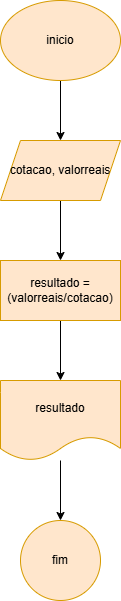

The diagram above was exported from draw.io. Its source (the exported page's mxGraphModel, read from the mxfile embedded in the PNG):
<mxGraphModel dx="1042" dy="565" grid="1" gridSize="10" guides="1" tooltips="1" connect="1" arrows="1" fold="1" page="1" pageScale="1" pageWidth="827" pageHeight="1169" math="0" shadow="0">
  <root>
    <mxCell id="0" />
    <mxCell id="1" parent="0" />
    <mxCell id="sXJpz7DXXfrNJb9HhTXQ-3" value="" style="edgeStyle=orthogonalEdgeStyle;rounded=0;orthogonalLoop=1;jettySize=auto;html=1;" edge="1" parent="1" source="sXJpz7DXXfrNJb9HhTXQ-1" target="sXJpz7DXXfrNJb9HhTXQ-2">
      <mxGeometry relative="1" as="geometry" />
    </mxCell>
    <mxCell id="sXJpz7DXXfrNJb9HhTXQ-1" value="inicio" style="ellipse;whiteSpace=wrap;html=1;fillColor=#ffe6cc;strokeColor=#d79b00;" vertex="1" parent="1">
      <mxGeometry x="354" y="90" width="120" height="80" as="geometry" />
    </mxCell>
    <mxCell id="sXJpz7DXXfrNJb9HhTXQ-5" value="" style="edgeStyle=orthogonalEdgeStyle;rounded=0;orthogonalLoop=1;jettySize=auto;html=1;" edge="1" parent="1" source="sXJpz7DXXfrNJb9HhTXQ-2" target="sXJpz7DXXfrNJb9HhTXQ-4">
      <mxGeometry relative="1" as="geometry" />
    </mxCell>
    <mxCell id="sXJpz7DXXfrNJb9HhTXQ-2" value="cotacao, valorreais" style="shape=parallelogram;perimeter=parallelogramPerimeter;whiteSpace=wrap;html=1;fixedSize=1;fillColor=#ffe6cc;strokeColor=#d79b00;" vertex="1" parent="1">
      <mxGeometry x="354" y="230" width="120" height="60" as="geometry" />
    </mxCell>
    <mxCell id="sXJpz7DXXfrNJb9HhTXQ-7" value="" style="edgeStyle=orthogonalEdgeStyle;rounded=0;orthogonalLoop=1;jettySize=auto;html=1;" edge="1" parent="1" source="sXJpz7DXXfrNJb9HhTXQ-4" target="sXJpz7DXXfrNJb9HhTXQ-6">
      <mxGeometry relative="1" as="geometry" />
    </mxCell>
    <mxCell id="sXJpz7DXXfrNJb9HhTXQ-4" value="resultado = (valorreais/cotacao)" style="whiteSpace=wrap;html=1;fillColor=#ffe6cc;strokeColor=#d79b00;" vertex="1" parent="1">
      <mxGeometry x="354" y="350" width="120" height="60" as="geometry" />
    </mxCell>
    <mxCell id="sXJpz7DXXfrNJb9HhTXQ-9" value="" style="edgeStyle=orthogonalEdgeStyle;rounded=0;orthogonalLoop=1;jettySize=auto;html=1;" edge="1" parent="1" source="sXJpz7DXXfrNJb9HhTXQ-6" target="sXJpz7DXXfrNJb9HhTXQ-8">
      <mxGeometry relative="1" as="geometry" />
    </mxCell>
    <mxCell id="sXJpz7DXXfrNJb9HhTXQ-6" value="resultado" style="shape=document;whiteSpace=wrap;html=1;boundedLbl=1;fillColor=#ffe6cc;strokeColor=#d79b00;" vertex="1" parent="1">
      <mxGeometry x="354" y="470" width="120" height="80" as="geometry" />
    </mxCell>
    <mxCell id="sXJpz7DXXfrNJb9HhTXQ-8" value="fim" style="ellipse;whiteSpace=wrap;html=1;fillColor=#ffe6cc;strokeColor=#d79b00;" vertex="1" parent="1">
      <mxGeometry x="374" y="610" width="80" height="80" as="geometry" />
    </mxCell>
  </root>
</mxGraphModel>